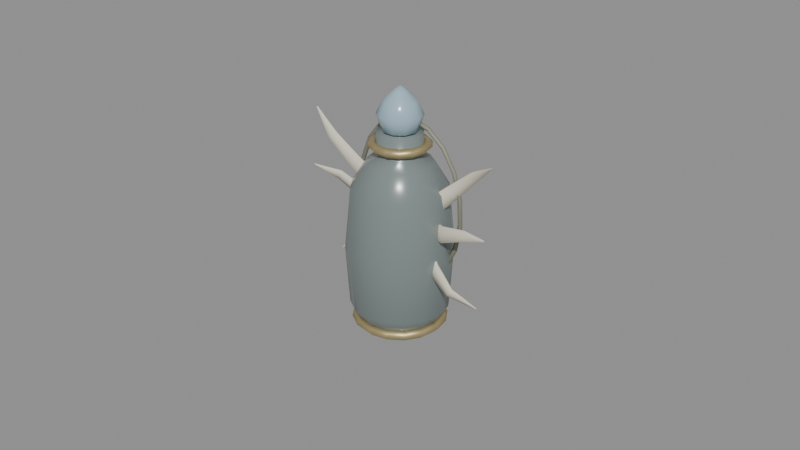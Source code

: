 # Source: vial_of_second_breath.blend  (saved by Blender 5.0.119; exported with 4.5.12 LTS)
import bpy
from mathutils import Matrix  # noqa: F401  (used for matrix-valued properties, if any)

bpy.ops.wm.read_factory_settings(use_empty=True)
scene = bpy.context.scene
scene.name = 'Scene'

# ---- materials (node trees are filled in below, after node groups)
mat_smoked_glass = bpy.data.materials.new('smoked_glass')
mat_smoked_glass.diffuse_color = (0.1961, 0.2392, 0.2353, 1.0)
mat_ritual_gold = bpy.data.materials.new('ritual_gold')
mat_ritual_gold.diffuse_color = (0.5686, 0.4667, 0.2353, 1.0)
mat_crystal = bpy.data.materials.new('crystal')
mat_crystal.diffuse_color = (0.3529, 0.5098, 0.5882, 1.0)
mat_bone = bpy.data.materials.new('bone')
mat_bone.diffuse_color = (0.7451, 0.698, 0.5686, 1.0)
mat_oxidized_bronze = bpy.data.materials.new('oxidized_bronze')
mat_oxidized_bronze.diffuse_color = (0.3373, 0.3373, 0.2667, 1.0)

# ---- material node trees
mat_smoked_glass.use_nodes = True; mat_smoked_glass.node_tree.nodes.clear()
_N = mat_smoked_glass.node_tree.nodes; _L = mat_smoked_glass.node_tree.links
n0 = _N.new('ShaderNodeBsdfPrincipled'); n0.name = 'Principled BSDF'; n0.location = (-200, 100)
n0.inputs[0].default_value = (0.1961, 0.2392, 0.2353, 1.0)
n0.inputs[2].default_value = 0.25
n1 = _N.new('ShaderNodeOutputMaterial'); n1.name = 'Material Output'; n1.location = (200, 100)
_L.new(n0.outputs[0], n1.inputs[0])
n1.is_active_output = True
mat_ritual_gold.use_nodes = True; mat_ritual_gold.node_tree.nodes.clear()
_N = mat_ritual_gold.node_tree.nodes; _L = mat_ritual_gold.node_tree.links
n0 = _N.new('ShaderNodeBsdfPrincipled'); n0.name = 'Principled BSDF'; n0.location = (-200, 100)
n0.inputs[0].default_value = (0.5686, 0.4667, 0.2353, 1.0)
n0.inputs[1].default_value = 0.75
n0.inputs[2].default_value = 0.48
n1 = _N.new('ShaderNodeOutputMaterial'); n1.name = 'Material Output'; n1.location = (200, 100)
_L.new(n0.outputs[0], n1.inputs[0])
n1.is_active_output = True
mat_crystal.use_nodes = True; mat_crystal.node_tree.nodes.clear()
_N = mat_crystal.node_tree.nodes; _L = mat_crystal.node_tree.links
n0 = _N.new('ShaderNodeBsdfPrincipled'); n0.name = 'Principled BSDF'; n0.location = (-200, 100)
n0.inputs[0].default_value = (0.3529, 0.5098, 0.5882, 1.0)
n0.inputs[2].default_value = 0.2
n1 = _N.new('ShaderNodeOutputMaterial'); n1.name = 'Material Output'; n1.location = (200, 100)
_L.new(n0.outputs[0], n1.inputs[0])
n1.is_active_output = True
mat_bone.use_nodes = True; mat_bone.node_tree.nodes.clear()
_N = mat_bone.node_tree.nodes; _L = mat_bone.node_tree.links
n0 = _N.new('ShaderNodeBsdfPrincipled'); n0.name = 'Principled BSDF'; n0.location = (-200, 100)
n0.inputs[0].default_value = (0.7451, 0.698, 0.5686, 1.0)
n0.inputs[2].default_value = 0.82
n1 = _N.new('ShaderNodeOutputMaterial'); n1.name = 'Material Output'; n1.location = (200, 100)
_L.new(n0.outputs[0], n1.inputs[0])
n1.is_active_output = True
mat_oxidized_bronze.use_nodes = True; mat_oxidized_bronze.node_tree.nodes.clear()
_N = mat_oxidized_bronze.node_tree.nodes; _L = mat_oxidized_bronze.node_tree.links
n0 = _N.new('ShaderNodeBsdfPrincipled'); n0.name = 'Principled BSDF'; n0.location = (-200, 100)
n0.inputs[0].default_value = (0.3373, 0.3373, 0.2667, 1.0)
n0.inputs[1].default_value = 0.7
n0.inputs[2].default_value = 0.72
n1 = _N.new('ShaderNodeOutputMaterial'); n1.name = 'Material Output'; n1.location = (200, 100)
_L.new(n0.outputs[0], n1.inputs[0])
n1.is_active_output = True

# ---- meshes
me_a_smokedvialbodymesh = bpy.data.meshes.new('A_SmokedVialBodyMesh')
me_a_smokedvialbodymesh.from_pydata([(0.0, 0.0, -0.9), (0.3, 0.0, -0.9), (0.4, 0.0, -0.72), (0.43, 0.0, -0.24), (0.38, 0.0, 0.28), (0.26, 0.0, 0.48), (0.18, 0.0, 0.54), (0.18, 0.0, 0.72), (0.0, 0.0, 0.72)], [(0, 1), (1, 2), (2, 3), (3, 4), (4, 5), (5, 6), (6, 7), (7, 8)], [])
me_a_smokedvialbodymesh.materials.append(mat_smoked_glass)
me_a_smokedvialbodymesh.update()
me_a_crystalstoppermesh = bpy.data.meshes.new('A_CrystalStopperMesh')
me_a_crystalstoppermesh.from_pydata([(0.0, 0.0, -0.2), (0.1404, 0.0, -0.144), (0.18, 0.0, -0.02), (0.1296, 0.0, 0.084), (0.0576, 0.0, 0.156), (0.0, 0.0, 0.2)], [(0, 1), (1, 2), (2, 3), (3, 4), (4, 5)], [])
me_a_crystalstoppermesh.materials.append(mat_crystal)
me_a_crystalstoppermesh.update()
me_sphere = bpy.data.meshes.new('Sphere')
me_sphere.from_pydata([(0.0, 0.0, 0.09), (0.0, 0.0, -0.09), (0.02645, 0.03641, 0.07794), (0.04581, 0.06306, 0.045), (0.0529, 0.07281, 0.0), (0.04581, 0.06306, -0.045), (0.02645, 0.03641, -0.07794), (0.0428, 0.01391, 0.07794), (0.07413, 0.02409, 0.045), (0.0856, 0.02781, 0.0), (0.07413, 0.02409, -0.045), (0.0428, 0.01391, -0.07794), (0.0428, -0.01391, 0.07794), (0.07413, -0.02409, 0.045), (0.0856, -0.02781, 0.0), (0.07413, -0.02409, -0.045), (0.0428, -0.01391, -0.07794), (0.02645, -0.03641, 0.07794), (0.04581, -0.06306, 0.045), (0.0529, -0.07281, 0.0), (0.04581, -0.06306, -0.045), (0.02645, -0.03641, -0.07794), (7.451e-09, -0.045, 0.07794), (3.725e-09, -0.07794, 0.045), (1.49e-08, -0.09, 0.0), (3.725e-09, -0.07794, -0.045), (7.451e-09, -0.045, -0.07794), (-0.02645, -0.03641, 0.07794), (-0.04581, -0.06306, 0.045), (-0.0529, -0.07281, 0.0), (-0.04581, -0.06306, -0.045), (-0.02645, -0.03641, -0.07794), (-0.0428, -0.01391, 0.07794), (-0.07413, -0.02409, 0.045), (-0.0856, -0.02781, 0.0), (-0.07413, -0.02409, -0.045), (-0.0428, -0.01391, -0.07794), (-0.0428, 0.01391, 0.07794), (-0.07413, 0.02409, 0.045), (-0.0856, 0.02781, 0.0), (-0.07413, 0.02409, -0.045), (-0.0428, 0.01391, -0.07794), (-0.02645, 0.03641, 0.07794), (-0.04581, 0.06306, 0.045), (-0.0529, 0.07281, 0.0), (-0.04581, 0.06306, -0.045), (-0.02645, 0.03641, -0.07794), (-7.451e-09, 0.045, 0.07794), (-7.451e-09, 0.07794, 0.045), (-1.49e-08, 0.09, 0.0), (-7.451e-09, 0.07794, -0.045), (-7.451e-09, 0.045, -0.07794)], [], [(1, 51, 6), (50, 49, 4, 5), (48, 47, 2, 3), (51, 50, 5, 6), (49, 48, 3, 4), (47, 0, 2), (5, 4, 9, 10), (3, 2, 7, 8), (6, 5, 10, 11), (4, 3, 8, 9), (2, 0, 7), (1, 6, 11), (8, 7, 12, 13), (11, 10, 15, 16), (9, 8, 13, 14), (7, 0, 12), (1, 11, 16), (10, 9, 14, 15), (16, 15, 20, 21), (14, 13, 18, 19), (12, 0, 17), (1, 16, 21), (15, 14, 19, 20), (13, 12, 17, 18), (21, 20, 25, 26), (19, 18, 23, 24), (17, 0, 22), (1, 21, 26), (20, 19, 24, 25), (18, 17, 22, 23), (26, 25, 30, 31), (24, 23, 28, 29), (22, 0, 27), (1, 26, 31), (25, 24, 29, 30), (23, 22, 27, 28), (31, 30, 35, 36), (29, 28, 33, 34), (27, 0, 32), (1, 31, 36), (30, 29, 34, 35), (28, 27, 32, 33), (34, 33, 38, 39), (32, 0, 37), (1, 36, 41), (35, 34, 39, 40), (33, 32, 37, 38), (36, 35, 40, 41), (37, 0, 42), (1, 41, 46), (40, 39, 44, 45), (38, 37, 42, 43), (41, 40, 45, 46), (39, 38, 43, 44), (1, 46, 51), (45, 44, 49, 50), (43, 42, 47, 48), (46, 45, 50, 51), (44, 43, 48, 49), (42, 0, 47)])
_uv = me_sphere.uv_layers.new(name='UVMap')
_uv.uv.foreach_set('vector', [0.65, 0.0, 0.7, 0.1667, 0.6, 0.1667, 0.7, 0.3333, 0.7, 0.5, 0.6, 0.5, 0.6, 0.3333, 0.7, 0.6667, 0.7, 0.8333, 0.6, 0.8333, 0.6, 0.6667, 0.7, 0.1667, 0.7, 0.3333, 0.6, 0.3333, 0.6, 0.1667, 0.7, 0.5, 0.7, 0.6667, 0.6, 0.6667, 0.6, 0.5, 0.7, 0.8333, 0.65, 1.0, 0.6, 0.8333, 0.6, 0.3333, 0.6, 0.5, 0.5, 0.5, 0.5, 0.3333, 0.6, 0.6667, 0.6, 0.8333, 0.5, 0.8333, 0.5, 0.6667, 0.6, 0.1667, 0.6, 0.3333, 0.5, 0.3333, 0.5, 0.1667, 0.6, 0.5, 0.6, 0.6667, 0.5, 0.6667, 0.5, 0.5, 0.6, 0.8333, 0.55, 1.0, 0.5, 0.8333, 0.55, 0.0, 0.6, 0.1667, 0.5, 0.1667, 0.5, 0.6667, 0.5, 0.8333, 0.4, 0.8333, 0.4, 0.6667, 0.5, 0.1667, 0.5, 0.3333, 0.4, 0.3333, 0.4, 0.1667, 0.5, 0.5, 0.5, 0.6667, 0.4, 0.6667, 0.4, 0.5, 0.5, 0.8333, 0.45, 1.0, 0.4, 0.8333, 0.45, 0.0, 0.5, 0.1667, 0.4, 0.1667, 0.5, 0.3333, 0.5, 0.5, 0.4, 0.5, 0.4, 0.3333, 0.4, 0.1667, 0.4, 0.3333, 0.3, 0.3333, 0.3, 0.1667, 0.4, 0.5, 0.4, 0.6667, 0.3, 0.6667, 0.3, 0.5, 0.4, 0.8333, 0.35, 1.0, 0.3, 0.8333, 0.35, 0.0, 0.4, 0.1667, 0.3, 0.1667, 0.4, 0.3333, 0.4, 0.5, 0.3, 0.5, 0.3, 0.3333, 0.4, 0.6667, 0.4, 0.8333, 0.3, 0.8333, 0.3, 0.6667, 0.3, 0.1667, 0.3, 0.3333, 0.2, 0.3333, 0.2, 0.1667, 0.3, 0.5, 0.3, 0.6667, 0.2, 0.6667, 0.2, 0.5, 0.3, 0.8333, 0.25, 1.0, 0.2, 0.8333, 0.25, 0.0, 0.3, 0.1667, 0.2, 0.1667, 0.3, 0.3333, 0.3, 0.5, 0.2, 0.5, 0.2, 0.3333, 0.3, 0.6667, 0.3, 0.8333, 0.2, 0.8333, 0.2, 0.6667, 0.2, 0.1667, 0.2, 0.3333, 0.1, 0.3333, 0.1, 0.1667, 0.2, 0.5, 0.2, 0.6667, 0.1, 0.6667, 0.1, 0.5, 0.2, 0.8333, 0.15, 1.0, 0.1, 0.8333, 0.15, 0.0, 0.2, 0.1667, 0.1, 0.1667, 0.2, 0.3333, 0.2, 0.5, 0.1, 0.5, 0.1, 0.3333, 0.2, 0.6667, 0.2, 0.8333, 0.1, 0.8333, 0.1, 0.6667, 0.1, 0.1667, 0.1, 0.3333, 0.0, 0.3333, 5.96e-08, 0.1667, 0.1, 0.5, 0.1, 0.6667, 0.0, 0.6667, 5.96e-08, 0.5, 0.1, 0.8333, 0.05, 1.0, 5.96e-08, 0.8333, 0.05, 0.0, 0.1, 0.1667, 5.96e-08, 0.1667, 0.1, 0.3333, 0.1, 0.5, 5.96e-08, 0.5, 0.0, 0.3333, 0.1, 0.6667, 0.1, 0.8333, 5.96e-08, 0.8333, 0.0, 0.6667, 1.0, 0.5, 1.0, 0.6667, 0.9, 0.6667, 0.9, 0.5, 1.0, 0.8333, 0.95, 1.0, 0.9, 0.8333, 0.95, 0.0, 1.0, 0.1667, 0.9, 0.1667, 1.0, 0.3333, 1.0, 0.5, 0.9, 0.5, 0.9, 0.3333, 1.0, 0.6667, 1.0, 0.8333, 0.9, 0.8333, 0.9, 0.6667, 1.0, 0.1667, 1.0, 0.3333, 0.9, 0.3333, 0.9, 0.1667, 0.9, 0.8333, 0.85, 1.0, 0.8, 0.8333, 0.85, 0.0, 0.9, 0.1667, 0.8, 0.1667, 0.9, 0.3333, 0.9, 0.5, 0.8, 0.5, 0.8, 0.3333, 0.9, 0.6667, 0.9, 0.8333, 0.8, 0.8333, 0.8, 0.6667, 0.9, 0.1667, 0.9, 0.3333, 0.8, 0.3333, 0.8, 0.1667, 0.9, 0.5, 0.9, 0.6667, 0.8, 0.6667, 0.8, 0.5, 0.75, 0.0, 0.8, 0.1667, 0.7, 0.1667, 0.8, 0.3333, 0.8, 0.5, 0.7, 0.5, 0.7, 0.3333, 0.8, 0.6667, 0.8, 0.8333, 0.7, 0.8333, 0.7, 0.6667, 0.8, 0.1667, 0.8, 0.3333, 0.7, 0.3333, 0.7, 0.1667, 0.8, 0.5, 0.8, 0.6667, 0.7, 0.6667, 0.7, 0.5, 0.8, 0.8333, 0.75, 1.0, 0.7, 0.8333])
me_sphere.materials.append(mat_crystal)
me_sphere.update()

# ---- curves / text
cu_c_goldfootcurve = bpy.data.curves.new('C_GoldFootCurve', 'CURVE')
cu_c_goldfootcurve.dimensions = '3D'
_sp = cu_c_goldfootcurve.splines.new('POLY'); _sp.points.add(15)
_sp.points.foreach_set('co', [0.34, 0.0, -0.86, 1.0, 0.3141, 0.1301, -0.86, 1.0, 0.2404, 0.2404, -0.86, 1.0, 0.1301, 0.3141, -0.86, 1.0, 2.082e-17, 0.34, -0.86, 1.0, -0.1301, 0.3141, -0.86, 1.0, -0.2404, 0.2404, -0.86, 1.0, -0.3141, 0.1301, -0.86, 1.0, -0.34, 4.164e-17, -0.86, 1.0, -0.3141, -0.1301, -0.86, 1.0, -0.2404, -0.2404, -0.86, 1.0, -0.1301, -0.3141, -0.86, 1.0, -6.246e-17, -0.34, -0.86, 1.0, 0.1301, -0.3141, -0.86, 1.0, 0.2404, -0.2404, -0.86, 1.0, 0.3141, -0.1301, -0.86, 1.0])
_sp.resolution_u = 1
_sp.resolution_v = 1
_sp.use_cyclic_u = True
cu_c_goldfootcurve.materials.append(mat_ritual_gold)
cu_c_goldfootcurve.bevel_resolution = 0
cu_c_goldfootcurve.bevel_depth = 0.045
cu_c_goldfootcurve.resolution_u = 1
cu_c_goldfootcurve.resolution_v = 1
cu_c_goldfootcurve.fill_mode = 'FULL'
cu_c_goldfootcurve.use_fill_caps = True
cu_c_goldneckcurve = bpy.data.curves.new('C_GoldNeckCurve', 'CURVE')
cu_c_goldneckcurve.dimensions = '3D'
_sp = cu_c_goldneckcurve.splines.new('POLY'); _sp.points.add(13)
_sp.points.foreach_set('co', [0.21, 0.0, 0.62, 1.0, 0.1892, 0.09112, 0.62, 1.0, 0.1309, 0.1642, 0.62, 1.0, 0.04673, 0.2047, 0.62, 1.0, -0.04673, 0.2047, 0.62, 1.0, -0.1309, 0.1642, 0.62, 1.0, -0.1892, 0.09112, 0.62, 1.0, -0.21, 2.572e-17, 0.62, 1.0, -0.1892, -0.09112, 0.62, 1.0, -0.1309, -0.1642, 0.62, 1.0, -0.04673, -0.2047, 0.62, 1.0, 0.04673, -0.2047, 0.62, 1.0, 0.1309, -0.1642, 0.62, 1.0, 0.1892, -0.09112, 0.62, 1.0])
_sp.resolution_u = 1
_sp.resolution_v = 1
_sp.use_cyclic_u = True
cu_c_goldneckcurve.materials.append(mat_ritual_gold)
cu_c_goldneckcurve.bevel_resolution = 0
cu_c_goldneckcurve.bevel_depth = 0.04
cu_c_goldneckcurve.resolution_u = 1
cu_c_goldneckcurve.resolution_v = 1
cu_c_goldneckcurve.fill_mode = 'FULL'
cu_c_goldneckcurve.use_fill_caps = True
cu_c_breathfeather_l_0curve = bpy.data.curves.new('C_BreathFeather_L_0Curve', 'CURVE')
cu_c_breathfeather_l_0curve.dimensions = '3D'
_sp = cu_c_breathfeather_l_0curve.splines.new('POLY'); _sp.points.add(3)
_sp.points.foreach_set('co', [-0.27, 0.05, 0.13, 1.0, -0.39, -0.01, 0.31, 1.0, -0.61, -0.08, 0.55, 1.0, -0.82, -0.03, 0.72, 1.0])
_sp.points.foreach_set('radius', [1.0, 0.84, 0.54, 0.08])
_sp.points.foreach_set('tilt', [1.431, 1.501, 1.606, 1.745])
_sp.resolution_u = 1
_sp.resolution_v = 1
cu_c_breathfeather_l_0curve.materials.append(mat_bone)
cu_c_breathfeather_l_0curve.bevel_mode = 'OBJECT'
cu_c_breathfeather_l_0curve.bevel_resolution = 0
cu_c_breathfeather_l_0curve.resolution_u = 1
cu_c_breathfeather_l_0curve.resolution_v = 1
cu_c_breathfeather_l_0curve.fill_mode = 'FULL'
cu_c_breathfeather_l_0curve.use_fill_caps = True
cu_c_breathfeather_l_1curve = bpy.data.curves.new('C_BreathFeather_L_1Curve', 'CURVE')
cu_c_breathfeather_l_1curve.dimensions = '3D'
_sp = cu_c_breathfeather_l_1curve.splines.new('POLY'); _sp.points.add(3)
_sp.points.foreach_set('co', [-0.29, 0.0, -0.01, 1.0, -0.43, 0.08, 0.04, 1.0, -0.66, 0.04, 0.16, 1.0, -0.86, -0.04, 0.22, 1.0])
_sp.points.foreach_set('radius', [1.0, 0.84, 0.54, 0.08])
_sp.points.foreach_set('tilt', [1.606, 1.676, 1.78, 1.885])
_sp.resolution_u = 1
_sp.resolution_v = 1
cu_c_breathfeather_l_1curve.materials.append(mat_bone)
cu_c_breathfeather_l_1curve.bevel_mode = 'OBJECT'
cu_c_breathfeather_l_1curve.bevel_resolution = 0
cu_c_breathfeather_l_1curve.resolution_u = 1
cu_c_breathfeather_l_1curve.resolution_v = 1
cu_c_breathfeather_l_1curve.fill_mode = 'FULL'
cu_c_breathfeather_l_1curve.use_fill_caps = True
cu_c_breathfeather_l_2curve = bpy.data.curves.new('C_BreathFeather_L_2Curve', 'CURVE')
cu_c_breathfeather_l_2curve.dimensions = '3D'
_sp = cu_c_breathfeather_l_2curve.splines.new('POLY'); _sp.points.add(3)
_sp.points.foreach_set('co', [-0.28, -0.03, -0.24, 1.0, -0.42, 0.04, -0.29, 1.0, -0.59, 0.11, -0.43, 1.0, -0.76, 0.15, -0.58, 1.0])
_sp.points.foreach_set('radius', [1.0, 0.84, 0.54, 0.08])
_sp.points.foreach_set('tilt', [1.745, 1.815, 1.92, 2.025])
_sp.resolution_u = 1
_sp.resolution_v = 1
cu_c_breathfeather_l_2curve.materials.append(mat_bone)
cu_c_breathfeather_l_2curve.bevel_mode = 'OBJECT'
cu_c_breathfeather_l_2curve.bevel_resolution = 0
cu_c_breathfeather_l_2curve.resolution_u = 1
cu_c_breathfeather_l_2curve.resolution_v = 1
cu_c_breathfeather_l_2curve.fill_mode = 'FULL'
cu_c_breathfeather_l_2curve.use_fill_caps = True
cu_c_breathfeather_r_0curve = bpy.data.curves.new('C_BreathFeather_R_0Curve', 'CURVE')
cu_c_breathfeather_r_0curve.dimensions = '3D'
_sp = cu_c_breathfeather_r_0curve.splines.new('POLY'); _sp.points.add(3)
_sp.points.foreach_set('co', [0.28, -0.01, 0.16, 1.0, 0.42, 0.08, 0.3, 1.0, 0.63, 0.1, 0.5, 1.0, 0.82, 0.02, 0.64, 1.0])
_sp.points.foreach_set('radius', [1.0, 0.84, 0.54, 0.08])
_sp.points.foreach_set('tilt', [1.71, 1.641, 1.536, 1.431])
_sp.resolution_u = 1
_sp.resolution_v = 1
cu_c_breathfeather_r_0curve.materials.append(mat_bone)
cu_c_breathfeather_r_0curve.bevel_mode = 'OBJECT'
cu_c_breathfeather_r_0curve.bevel_resolution = 0
cu_c_breathfeather_r_0curve.resolution_u = 1
cu_c_breathfeather_r_0curve.resolution_v = 1
cu_c_breathfeather_r_0curve.fill_mode = 'FULL'
cu_c_breathfeather_r_0curve.use_fill_caps = True
cu_c_breathfeather_r_1curve = bpy.data.curves.new('C_BreathFeather_R_1Curve', 'CURVE')
cu_c_breathfeather_r_1curve.dimensions = '3D'
_sp = cu_c_breathfeather_r_1curve.splines.new('POLY'); _sp.points.add(3)
_sp.points.foreach_set('co', [0.29, 0.04, -0.02, 1.0, 0.45, -0.05, 0.02, 1.0, 0.68, -0.09, 0.1, 1.0, 0.87, -0.11, 0.13, 1.0])
_sp.points.foreach_set('radius', [1.0, 0.84, 0.54, 0.08])
_sp.points.foreach_set('tilt', [1.536, 1.466, 1.379, 1.292])
_sp.resolution_u = 1
_sp.resolution_v = 1
cu_c_breathfeather_r_1curve.materials.append(mat_bone)
cu_c_breathfeather_r_1curve.bevel_mode = 'OBJECT'
cu_c_breathfeather_r_1curve.bevel_resolution = 0
cu_c_breathfeather_r_1curve.resolution_u = 1
cu_c_breathfeather_r_1curve.resolution_v = 1
cu_c_breathfeather_r_1curve.fill_mode = 'FULL'
cu_c_breathfeather_r_1curve.use_fill_caps = True
cu_c_breathfeather_r_2curve = bpy.data.curves.new('C_BreathFeather_R_2Curve', 'CURVE')
cu_c_breathfeather_r_2curve.dimensions = '3D'
_sp = cu_c_breathfeather_r_2curve.splines.new('POLY'); _sp.points.add(3)
_sp.points.foreach_set('co', [0.27, 0.0, -0.22, 1.0, 0.41, -0.09, -0.28, 1.0, 0.58, -0.12, -0.4, 1.0, 0.76, -0.02, -0.52, 1.0])
_sp.points.foreach_set('radius', [1.0, 0.84, 0.54, 0.08])
_sp.points.foreach_set('tilt', [1.396, 1.326, 1.257, 1.187])
_sp.resolution_u = 1
_sp.resolution_v = 1
cu_c_breathfeather_r_2curve.materials.append(mat_bone)
cu_c_breathfeather_r_2curve.bevel_mode = 'OBJECT'
cu_c_breathfeather_r_2curve.bevel_resolution = 0
cu_c_breathfeather_r_2curve.resolution_u = 1
cu_c_breathfeather_r_2curve.resolution_v = 1
cu_c_breathfeather_r_2curve.fill_mode = 'FULL'
cu_c_breathfeather_r_2curve.use_fill_caps = True
cu_c_brokenhalocurve = bpy.data.curves.new('C_BrokenHaloCurve', 'CURVE')
cu_c_brokenhalocurve.dimensions = '3D'
_sp = cu_c_brokenhalocurve.splines.new('POLY'); _sp.points.add(15)
_sp.points.foreach_set('co', [0.2535, 0.12, -0.5157, 1.0, 0.3928, 0.12, -0.3741, 1.0, 0.4907, 0.12, -0.1805, 1.0, 0.537, 0.12, 0.04474, 1.0, 0.5269, 0.12, 0.2779, 1.0, 0.4612, 0.12, 0.4944, 1.0, 0.3471, 0.12, 0.6716, 1.0, 0.1964, 0.12, 0.7907, 1.0, 0.02512, 0.12, 0.8392, 1.0, -0.1488, 0.12, 0.8121, 1.0, -0.3072, 0.12, 0.7122, 1.0, -0.4331, 0.12, 0.55, 1.0, -0.5136, 0.12, 0.3425, 1.0, -0.54, 0.12, 0.1116, 1.0, -0.5095, 0.12, -0.1184, 1.0, -0.4255, 0.12, -0.3233, 1.0])
_sp.resolution_u = 1
_sp.resolution_v = 1
cu_c_brokenhalocurve.materials.append(mat_oxidized_bronze)
cu_c_brokenhalocurve.bevel_resolution = 0
cu_c_brokenhalocurve.bevel_depth = 0.024
cu_c_brokenhalocurve.resolution_u = 1
cu_c_brokenhalocurve.resolution_v = 1
cu_c_brokenhalocurve.fill_mode = 'FULL'
cu_c_brokenhalocurve.use_fill_caps = True
cu_c_breathfeather_profile_data = bpy.data.curves.new('C_BreathFeather_PROFILE_Data', 'CURVE')
cu_c_breathfeather_profile_data.dimensions = '2D'
_sp = cu_c_breathfeather_profile_data.splines.new('POLY'); _sp.points.add(5)
_sp.points.foreach_set('co', [-0.075, -0.01, 0.0, 1.0, 0.0, -0.014, 0.0, 1.0, 0.075, -0.01, 0.0, 1.0, 0.075, 0.01, 0.0, 1.0, 0.0, 0.014, 0.0, 1.0, -0.075, 0.01, 0.0, 1.0])
_sp.resolution_u = 1
_sp.use_cyclic_u = True
cu_c_breathfeather_profile_data.resolution_u = 1

# ---- objects
ob_item_vial_of_second_breath = bpy.data.objects.new('ITEM_vial_of_second_breath', None)
ob_a_smokedvialbody = bpy.data.objects.new('A_SmokedVialBody', me_a_smokedvialbodymesh)
ob_c_goldfoot = bpy.data.objects.new('C_GoldFoot', cu_c_goldfootcurve)
ob_c_goldneck = bpy.data.objects.new('C_GoldNeck', cu_c_goldneckcurve)
ob_a_crystalstopper = bpy.data.objects.new('A_CrystalStopper', me_a_crystalstoppermesh)
ob_c_breathfeather_l_0 = bpy.data.objects.new('C_BreathFeather_L_0', cu_c_breathfeather_l_0curve)
ob_c_breathfeather_l_1 = bpy.data.objects.new('C_BreathFeather_L_1', cu_c_breathfeather_l_1curve)
ob_c_breathfeather_l_2 = bpy.data.objects.new('C_BreathFeather_L_2', cu_c_breathfeather_l_2curve)
ob_c_breathfeather_r_0 = bpy.data.objects.new('C_BreathFeather_R_0', cu_c_breathfeather_r_0curve)
ob_c_breathfeather_r_1 = bpy.data.objects.new('C_BreathFeather_R_1', cu_c_breathfeather_r_1curve)
ob_c_breathfeather_r_2 = bpy.data.objects.new('C_BreathFeather_R_2', cu_c_breathfeather_r_2curve)
ob_c_brokenhalo = bpy.data.objects.new('C_BrokenHalo', cu_c_brokenhalocurve)
ob_a_breathbead = bpy.data.objects.new('A_BreathBead', me_sphere)
ob_c_breathfeather_profile = bpy.data.objects.new('C_BreathFeather_PROFILE', cu_c_breathfeather_profile_data)

# ---- transforms, parenting, visibility, modifiers, constraints
ob_item_vial_of_second_breath.location = (0.0, 0.0, 0.0)
ob_item_vial_of_second_breath.empty_display_size = 0.22
ob_a_smokedvialbody.parent = ob_item_vial_of_second_breath
ob_a_smokedvialbody.location = (0.0, 0.0, 0.0)
_m = ob_a_smokedvialbody.modifiers.new('A_ProfileRevolve', 'SCREW')
_m.merge_threshold = 0.0001
_m.use_merge_vertices = True
_m.use_stretch_u = True
_m.use_stretch_v = True
ob_c_goldfoot.parent = ob_item_vial_of_second_breath
ob_c_goldfoot.location = (0.0, 0.0, 0.0)
ob_c_goldneck.parent = ob_item_vial_of_second_breath
ob_c_goldneck.location = (0.0, 0.0, 0.0)
ob_a_crystalstopper.parent = ob_item_vial_of_second_breath
ob_a_crystalstopper.location = (0.0, 0.0, 0.88)
ob_a_crystalstopper.scale = (1.007, 1.007, 1.0)
_m = ob_a_crystalstopper.modifiers.new('A_ProfileRevolve', 'SCREW')
_m.steps = 10
_m.render_steps = 10
_m.merge_threshold = 0.0001
_m.use_merge_vertices = True
_m.use_stretch_u = True
_m.use_stretch_v = True
ob_c_breathfeather_l_0.parent = ob_item_vial_of_second_breath
ob_c_breathfeather_l_0.location = (0.0, 0.0, 0.0)
ob_c_breathfeather_l_1.parent = ob_item_vial_of_second_breath
ob_c_breathfeather_l_1.location = (0.0, 0.0, 0.0)
ob_c_breathfeather_l_2.parent = ob_item_vial_of_second_breath
ob_c_breathfeather_l_2.location = (0.0, 0.0, 0.0)
ob_c_breathfeather_r_0.parent = ob_item_vial_of_second_breath
ob_c_breathfeather_r_0.location = (0.0, 0.0, 0.0)
ob_c_breathfeather_r_1.parent = ob_item_vial_of_second_breath
ob_c_breathfeather_r_1.location = (0.0, 0.0, 0.0)
ob_c_breathfeather_r_2.parent = ob_item_vial_of_second_breath
ob_c_breathfeather_r_2.location = (0.0, 0.0, 0.0)
ob_c_brokenhalo.parent = ob_item_vial_of_second_breath
ob_c_brokenhalo.location = (0.0, 0.0, 0.0)
ob_c_brokenhalo.scale = (0.92, 0.92, 0.94)
ob_a_breathbead.parent = ob_item_vial_of_second_breath
ob_a_breathbead.location = (0.0, 0.0, 0.0)
ob_a_breathbead.scale = (1.0, 0.55, 1.0)
ob_c_breathfeather_profile.parent = ob_item_vial_of_second_breath
ob_c_breathfeather_profile.location = (0.0, 0.0, 0.0)
ob_c_breathfeather_profile.hide_render = True
ob_c_breathfeather_profile.display_type = 'WIRE'
cu_c_breathfeather_l_0curve.bevel_object = ob_c_breathfeather_profile
cu_c_breathfeather_l_1curve.bevel_object = ob_c_breathfeather_profile
cu_c_breathfeather_l_2curve.bevel_object = ob_c_breathfeather_profile
cu_c_breathfeather_r_0curve.bevel_object = ob_c_breathfeather_profile
cu_c_breathfeather_r_1curve.bevel_object = ob_c_breathfeather_profile
cu_c_breathfeather_r_2curve.bevel_object = ob_c_breathfeather_profile

# ---- collection membership
scene.collection.objects.link(ob_item_vial_of_second_breath)
scene.collection.objects.link(ob_a_smokedvialbody)
scene.collection.objects.link(ob_c_goldfoot)
scene.collection.objects.link(ob_c_goldneck)
scene.collection.objects.link(ob_a_crystalstopper)
scene.collection.objects.link(ob_c_breathfeather_l_0)
scene.collection.objects.link(ob_c_breathfeather_l_1)
scene.collection.objects.link(ob_c_breathfeather_l_2)
scene.collection.objects.link(ob_c_breathfeather_r_0)
scene.collection.objects.link(ob_c_breathfeather_r_1)
scene.collection.objects.link(ob_c_breathfeather_r_2)
scene.collection.objects.link(ob_c_brokenhalo)
scene.collection.objects.link(ob_a_breathbead)
scene.collection.objects.link(ob_c_breathfeather_profile)

# ---- scene / render settings (as saved in the file)
scene.frame_start = 1; scene.frame_end = 250; scene.frame_set(1)
scene.render.engine = 'BLENDER_EEVEE_NEXT'
scene.render.bake_bias = 0.0
scene.render.bake_samples = 0
scene.cycles.sampling_pattern = 'TABULATED_SOBOL'
scene.eevee.use_volume_custom_range = False
bpy.context.view_layer.update()

# ---- added for rendering (the .blend has no active camera and no usable light): camera, sun + grey world if the file has none
cam_auto = bpy.data.cameras.new('AutoCamera')
cam_auto.lens = 50.0
cam_auto.sensor_width = 36.0
cam_auto.clip_end = 1000.0
ob_auto_camera = bpy.data.objects.new('AutoCamera', cam_auto)
scene.collection.objects.link(ob_auto_camera)
ob_auto_camera.location = (4.90113, -5.88297, 3.85641)
ob_auto_camera.rotation_euler = (1.09748, -7.21219e-08, 0.694738)
scene.camera = ob_auto_camera
light_auto_sun = bpy.data.lights.new('AutoSun', 'SUN')
light_auto_sun.energy = 3.0
light_auto_sun.angle = 0.0523599
ob_auto_sun = bpy.data.objects.new('AutoSun', light_auto_sun)
scene.collection.objects.link(ob_auto_sun)
ob_auto_sun.rotation_euler = (0.872665, 0.174533, 0.523599)
if scene.world is None:
    world_auto = bpy.data.worlds.new('AutoWorld')
    world_auto.color = (0.3, 0.3, 0.3)
    scene.world = world_auto
bpy.context.view_layer.update()
